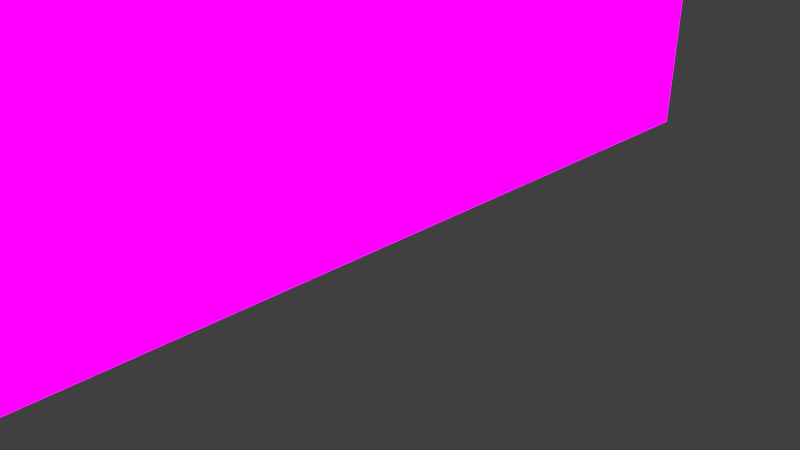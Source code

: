 # Source: skyplane.blend  (saved by Blender 2.76.0; exported with 4.5.12 LTS)
import bpy
from mathutils import Matrix  # noqa: F401  (used for matrix-valued properties, if any)

bpy.ops.wm.read_factory_settings(use_empty=True)
scene = bpy.context.scene
scene.name = 'Scene'

# ---- collections
col_collection_1 = bpy.data.collections.new('Collection 1'); scene.collection.children.link(col_collection_1)

# ---- images (referenced by path relative to the original .blend; pixels are not part of the script)
import os
ASSET_DIR = os.environ.get("B2B_ASSET_DIR", "")  # directory of the original .blend (textures are referenced by path, not embedded)
HERE = os.path.dirname(os.path.abspath(__file__))  # packed textures are extracted next to this script under _unpacked/

def load_image(name, relpath, width, height, colorspace="sRGB"):
    """Load a texture the original file referenced (path relative to the .blend, or extracted next to this script)."""
    p = next((c for c in (os.path.join(HERE, relpath), os.path.join(ASSET_DIR, relpath)) if relpath and os.path.exists(c)), "")
    if p:
        img = bpy.data.images.load(p, check_existing=True)
        img.name = name
    else:  # same state as the original file: an image datablock whose file is absent (Cycles renders it pink)
        img = bpy.data.images.new(name, width, height)
        img.source = "FILE"
        img.filepath = "//" + (relpath or name)
    img.colorspace_settings.name = colorspace
    return img
img_sky_jpg_001 = load_image('Sky.jpg.001', 'Sky.jpg', 1024, 1024, 'sRGB')

# ---- materials (node trees are filled in below, after node groups)
mat_sky = bpy.data.materials.new('sky')
mat_sky.alpha_threshold = 0.0
mat_sky.roughness = 0.5

# ---- material node trees
mat_sky.use_nodes = True; mat_sky.node_tree.nodes.clear()
_N = mat_sky.node_tree.nodes; _L = mat_sky.node_tree.links
n0 = _N.new('ShaderNodeOutputMaterial'); n0.name = 'Material Output'; n0.location = (300, 300)
n1 = _N.new('ShaderNodeTexImage'); n1.name = 'Image Texture'; n1.location = (-180, 300)
n1.width = 140
n1.image = img_sky_jpg_001
n2 = _N.new('ShaderNodeEmission'); n2.name = 'Emission'; n2.location = (10, 300)
n2.inputs[1].default_value = 1.7
_L.new(n2.outputs[0], n0.inputs[0])
_L.new(n1.outputs[0], n2.inputs[0])
n0.is_active_output = True

# ---- world
world_world = bpy.data.worlds.new('World'); scene.world = world_world
world_world.color = (0.05088, 0.05088, 0.05088)
world_world.use_sun_shadow = False
world_world.sun_shadow_jitter_overblur = 0.0
world_world.cycles.sampling_method = 'MANUAL'
world_world.cycles.sample_map_resolution = 256

# ---- cameras
cam_camera = bpy.data.cameras.new('Camera')
cam_camera.clip_end = 100.0
cam_camera.lens = 35.0
cam_camera.sensor_width = 32.0
cam_camera.sensor_height = 18.0
cam_camera.ortho_scale = 7.314
cam_camera.dof.focus_distance = 0.0

# ---- lights
light_lamp = bpy.data.lights.new('Lamp', 'POINT')
light_lamp.transmission_factor = 0.0
light_lamp.cutoff_distance = 30.0
light_lamp.energy = 100.0
light_lamp.shadow_buffer_clip_start = 1.001
light_lamp.shadow_soft_size = 0.1
light_lamp.shadow_maximum_resolution = 0.006
light_lamp.use_absolute_resolution = True
light_lamp.cycles.use_multiple_importance_sampling = False

# ---- meshes
me_plane = bpy.data.meshes.new('Plane')
me_plane.from_pydata([(-1.0, -1.0, 0.0), (1.0, -1.0, 0.0), (-1.0, 1.0, 0.0), (1.0, 1.0, 0.0)], [], [(0, 1, 3, 2)])
_uv = me_plane.uv_layers.new(name='UVMap')
_uv.uv.foreach_set('vector', [-0.003142, -0.003664, 0.9965, -0.003664, 0.9965, 1.004, -0.003142, 1.004])
me_plane.materials.append(mat_sky)
me_plane.use_remesh_preserve_volume = False
me_plane.use_remesh_preserve_attributes = False
me_plane.use_mirror_vertex_groups = False
me_plane.update()

# ---- objects
ob_plane = bpy.data.objects.new('Plane', me_plane)
ob_lamp = bpy.data.objects.new('Lamp', light_lamp)
ob_camera = bpy.data.objects.new('Camera', cam_camera)

# ---- transforms, parenting, visibility, modifiers, constraints
ob_plane.location = (0.0, 0.0, 3.865)
ob_plane.rotation_euler = (0.0, 1.571, 0.0)
ob_plane.scale = (3.832, 6.946, 1.0)
ob_plane.lineart.crease_threshold = 0.0
ob_lamp.location = (4.076, 1.005, 5.904)
ob_lamp.rotation_euler = (0.6503, 0.05522, 1.866)
ob_lamp.lock_rotations_4d = False
ob_lamp.empty_display_type = 'ARROWS'
ob_lamp.color = (0.0, 0.0, 0.0, 0.0)
ob_lamp.lineart.crease_threshold = 0.0
ob_camera.location = (7.481, -6.508, 5.344)
ob_camera.rotation_euler = (1.109, 0.01082, 0.8149)
ob_camera.lock_rotations_4d = False
ob_camera.empty_display_type = 'ARROWS'
ob_camera.color = (0.0, 0.0, 0.0, 0.0)
ob_camera.display_type = 'WIRE'
ob_camera.lineart.crease_threshold = 0.0

# ---- collection membership
col_collection_1.objects.link(ob_plane)
col_collection_1.objects.link(ob_lamp)
col_collection_1.objects.link(ob_camera)

# ---- scene / render settings (as saved in the file)
scene.camera = ob_camera
scene.frame_start = 1; scene.frame_end = 250; scene.frame_set(1)
scene.render.engine = 'CYCLES'
scene.render.resolution_percentage = 50
scene.render.dither_intensity = 0.0
scene.cycles.use_denoising = False
scene.cycles.samples = 10
scene.cycles.sampling_pattern = 'TABULATED_SOBOL'
scene.cycles.light_sampling_threshold = 0.0
scene.cycles.use_adaptive_sampling = False
scene.cycles.use_light_tree = False
scene.cycles.blur_glossy = 0.0
scene.cycles.pixel_filter_type = 'GAUSSIAN'
scene.cycles.sample_clamp_indirect = 0.0
scene.view_settings.view_transform = 'Standard'
bpy.context.view_layer.update()
